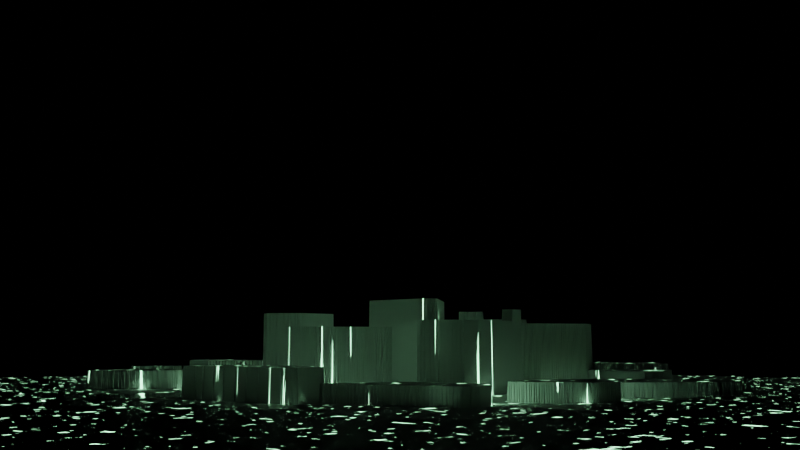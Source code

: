 # Source: cracked_displacement.blend  (saved by Blender 2.93.17; exported with 4.5.12 LTS)
import bpy
from mathutils import Matrix  # noqa: F401  (used for matrix-valued properties, if any)

bpy.ops.wm.read_factory_settings(use_empty=True)
scene = bpy.context.scene
scene.name = 'Scene'

# ---- collections
col_collection = bpy.data.collections.new('Collection'); scene.collection.children.link(col_collection)

# ---- materials (node trees are filled in below, after node groups)
mat_procedural_displacement = bpy.data.materials.new('Procedural_Displacement')
mat_procedural_displacement.displacement_method = 'DISPLACEMENT'

# ---- node groups
ng_nodegroup_007 = bpy.data.node_groups.new('NodeGroup.007', 'ShaderNodeTree')
_s = ng_nodegroup_007.interface.new_socket(name='Value', in_out='OUTPUT', socket_type='NodeSocketFloat')
_s.min_value = 0.0
_s.max_value = 0.0
_s = ng_nodegroup_007.interface.new_socket(name='Detail', in_out='INPUT', socket_type='NodeSocketFloat')
_s.default_value = 10.9
_s.min_value = -1000.0
_s.max_value = 1000.0
_s = ng_nodegroup_007.interface.new_socket(name='Randomness', in_out='INPUT', socket_type='NodeSocketFloat')
_s.subtype = 'FACTOR'
_s.default_value = 1.0
_s.min_value = 0.0
_s.max_value = 1.0
_s = ng_nodegroup_007.interface.new_socket(name='Wave Thickness', in_out='INPUT', socket_type='NodeSocketFloat')
_s.default_value = 14.9
_s.min_value = -1e+04
_s.max_value = 1e+04
_s = ng_nodegroup_007.interface.new_socket(name='Displacement', in_out='INPUT', socket_type='NodeSocketFloat')
_s.default_value = -10.4
_s.min_value = -1e+04
_s.max_value = 1e+04
_s = ng_nodegroup_007.interface.new_socket(name='Falloff', in_out='INPUT', socket_type='NodeSocketFloat')
_s.default_value = 0.9
_s.min_value = -1e+04
_s.max_value = 1e+04
_N = ng_nodegroup_007.nodes; _L = ng_nodegroup_007.links
n0 = _N.new('NodeFrame'); n0.name = 'Frame'; n0.location = (-337, 197)
n0.label = 'Crazy Math'
n0.width = 1402
n0.label_size = 19
n1 = _N.new('NodeFrame'); n1.name = 'Frame.001'; n1.location = (-904, -139)
n1.label = 'Inputs'
n1.width = 204
n1.label_size = 19
n2 = _N.new('NodeFrame'); n2.name = 'Frame.002'; n2.location = (-893, 404)
n2.label = 'Alignment and Noise'
n2.width = 389
n2.label_size = 19
n3 = _N.new('ShaderNodeVectorMath'); n3.name = 'Vector Math.001'; n3.location = (30, -153)
n3.operation = 'SUBTRACT'
n4 = _N.new('ShaderNodeMapRange'); n4.name = 'Map Range'; n4.location = (555, -30)
n4.interpolation_type = 'SMOOTHERSTEP'
n4.inputs[3].default_value = 1.0
n4.inputs[4].default_value = 0.0
n5 = _N.new('ShaderNodeVectorMath'); n5.name = 'Vector Math'; n5.location = (284, -151)
n5.operation = 'DISTANCE'
n6 = _N.new('ShaderNodeMath'); n6.name = 'Math.004'; n6.location = (1232, -246)
n6.operation = 'MULTIPLY'
n6.use_clamp = True
n6.inputs[2].default_value = 0.0
n7 = _N.new('ShaderNodeMath'); n7.name = 'Math'; n7.location = (993, -254)
n7.operation = 'SINE'
n7.inputs[2].default_value = 0.0
n8 = _N.new('ShaderNodeMath'); n8.name = 'Math.003'; n8.location = (792, -236)
n8.inputs[2].default_value = 0.0
n9 = _N.new('ShaderNodeMath'); n9.name = 'Math.001'; n9.location = (558, -247)
n9.operation = 'MULTIPLY'
n9.inputs[2].default_value = 0.0
n10 = _N.new('NodeGroupOutput'); n10.name = 'Group Output'; n10.location = (1116, 0)
n11 = _N.new('ShaderNodeValue'); n11.name = 'Value.001'; n11.location = (33, -336)
n11.label = 'Displacement'
n11.outputs[0].default_value = 0.0
n12 = _N.new('ShaderNodeValue'); n12.name = 'Value.003'; n12.location = (31, -131)
n12.label = 'Randomness'
n12.outputs[0].default_value = 1.0
n13 = _N.new('ShaderNodeValue'); n13.name = 'Value.004'; n13.location = (30, -30)
n13.label = 'Detail '
n13.outputs[0].default_value = 10.9
n14 = _N.new('ShaderNodeValue'); n14.name = 'Value'; n14.location = (33, -241)
n14.label = 'Wave Thickness'
n14.outputs[0].default_value = 14.9
n15 = _N.new('ShaderNodeValue'); n15.name = 'Value.002'; n15.location = (34, -444)
n15.label = 'Falloff'
n15.outputs[0].default_value = 1.5
n16 = _N.new('NodeGroupInput'); n16.name = 'Group Input'; n16.location = (-1096, 0)
n17 = _N.new('ShaderNodeTexCoord'); n17.name = 'Texture Coordinate'; n17.location = (30, -37)
n18 = _N.new('ShaderNodeTexVoronoi'); n18.name = 'Voronoi Texture'; n18.location = (219, -30)
n3.parent = n0
n4.parent = n0
n5.parent = n0
n6.parent = n0
n7.parent = n0
n8.parent = n0
n9.parent = n0
n11.parent = n1
n12.parent = n1
n13.parent = n1
n14.parent = n1
n15.parent = n1
n17.parent = n2
n18.parent = n2
_L.new(n6.outputs[0], n10.inputs[0])
_L.new(n5.outputs[1], n9.inputs[0])
_L.new(n17.outputs[3], n5.inputs[0])
_L.new(n17.outputs[3], n18.inputs[0])
_L.new(n5.outputs[1], n4.inputs[0])
_L.new(n9.outputs[0], n8.inputs[0])
_L.new(n8.outputs[0], n7.inputs[0])
_L.new(n7.outputs[0], n6.inputs[1])
_L.new(n4.outputs[0], n6.inputs[0])
_L.new(n18.outputs[2], n3.inputs[1])
_L.new(n17.outputs[3], n3.inputs[0])
_L.new(n3.outputs[0], n5.inputs[1])
_L.new(n16.outputs[0], n18.inputs[2])
_L.new(n16.outputs[1], n18.inputs[8])
_L.new(n16.outputs[2], n9.inputs[1])
_L.new(n16.outputs[3], n8.inputs[1])
_L.new(n16.outputs[4], n4.inputs[2])
n10.is_active_output = True
ng_nodegroup_006 = bpy.data.node_groups.new('NodeGroup.006', 'ShaderNodeTree')
_s = ng_nodegroup_006.interface.new_socket(name='Value', in_out='OUTPUT', socket_type='NodeSocketFloat')
_s.min_value = 0.0
_s.max_value = 0.0
_s = ng_nodegroup_006.interface.new_socket(name='Value', in_out='OUTPUT', socket_type='NodeSocketFloat')
_s.min_value = 0.0
_s.max_value = 0.0
_s = ng_nodegroup_006.interface.new_socket(name='Ring Position', in_out='INPUT', socket_type='NodeSocketFloat')
_s.min_value = -3.5
_s.max_value = 2.5
_s = ng_nodegroup_006.interface.new_socket(name='Ring Thickness', in_out='INPUT', socket_type='NodeSocketFloat')
_s.min_value = 0.0
_s.max_value = 0.5
_s = ng_nodegroup_006.interface.new_socket(name='Noise Type', in_out='INPUT', socket_type='NodeSocketFloat')
_s.subtype = 'FACTOR'
_s.default_value = 0.5
_s.min_value = 0.0
_s.max_value = 1.0
_s = ng_nodegroup_006.interface.new_socket(name='Noise Size', in_out='INPUT', socket_type='NodeSocketFloat')
_s.default_value = 5.0
_s.min_value = -50.0
_s.max_value = 50.0
_s = ng_nodegroup_006.interface.new_socket(name='Noise Detail', in_out='INPUT', socket_type='NodeSocketFloat')
_s.default_value = 2.0
_s.min_value = 0.0
_s.max_value = 50.0
_s = ng_nodegroup_006.interface.new_socket(name='Edge Burn', in_out='INPUT', socket_type='NodeSocketFloat')
_s.subtype = 'FACTOR'
_s.default_value = 0.76
_s.min_value = 0.0
_s.max_value = 1.0
_N = ng_nodegroup_006.nodes; _L = ng_nodegroup_006.links
n0 = _N.new('NodeFrame'); n0.name = 'Frame'; n0.location = (-662, 438)
n0.label = 'Generated Coords'
n0.width = 539
n0.label_size = 19
n1 = _N.new('NodeFrame'); n1.name = 'Frame.004'; n1.location = (-753, -110)
n1.label = 'Inputs'
n1.width = 203
n1.label_size = 19
n2 = _N.new('NodeFrame'); n2.name = 'Frame.003'; n2.location = (-210, -142)
n2.label = 'Generated Noise'
n2.width = 438
n2.label_size = 19
n3 = _N.new('NodeFrame'); n3.name = 'Frame.001'; n3.location = (-66, 433)
n3.label = 'Center Ring'
n3.width = 584
n3.label_size = 19
n4 = _N.new('NodeFrame'); n4.name = 'Frame.002'; n4.location = (331, 33)
n4.label = 'Divide the Sphere'
n4.width = 200
n4.label_size = 19
n5 = _N.new('NodeReroute'); n5.name = 'Reroute.002'; n5.location = (-293, -20)
n5.width = 16
n5.socket_idname = 'NodeSocketFloat'
n6 = _N.new('NodeReroute'); n6.name = 'Reroute'; n6.location = (-394, -214)
n6.width = 16
n6.socket_idname = 'NodeSocketFloat'
n7 = _N.new('ShaderNodeValue'); n7.name = 'Value'; n7.location = (31, -30)
n7.label = 'Ring Position'
n7.outputs[0].default_value = 2.5
n8 = _N.new('ShaderNodeValue'); n8.name = 'Value.001'; n8.location = (30, -132)
n8.label = 'Ring Thickness'
n8.outputs[0].default_value = -0.2
n9 = _N.new('ShaderNodeValue'); n9.name = 'Value.004'; n9.location = (33, -441)
n9.label = 'Noise Detail'
n9.outputs[0].default_value = 21.38
n10 = _N.new('ShaderNodeValue'); n10.name = 'Value.002'; n10.location = (30, -239)
n10.label = 'Noise Type'
n10.outputs[0].default_value = 0.85
n11 = _N.new('ShaderNodeValue'); n11.name = 'Value.003'; n11.location = (32, -340)
n11.label = 'Noise Size'
n11.outputs[0].default_value = 29.25
n12 = _N.new('NodeGroupInput'); n12.name = 'Group Input'; n12.location = (-751, 97)
n13 = _N.new('ShaderNodeValue'); n13.name = 'Value.005'; n13.location = (33, -545)
n13.label = 'Amount of Edge Burn'
n13.outputs[0].default_value = 0.97
n14 = _N.new('ShaderNodeTexVoronoi'); n14.name = 'Voronoi Texture'; n14.location = (30, -269)
n14.distance = 'CHEBYCHEV'
n15 = _N.new('ShaderNodeTexNoise'); n15.name = 'Noise Texture'; n15.location = (30, -30)
n15.inputs[4].default_value = 1.0
n16 = _N.new('NodeReroute'); n16.name = 'Reroute.001'; n16.location = (-169, -103)
n16.width = 16
n16.socket_idname = 'NodeSocketVector'
n17 = _N.new('ShaderNodeMix'); n17.name = 'Mix'; n17.location = (268, -139)
n17.data_type = 'RGBA'
n18 = _N.new('ShaderNodeMath'); n18.name = 'Math.001'; n18.location = (30, -30)
n18.operation = 'LESS_THAN'
n18.inputs[2].default_value = 0.0
n19 = _N.new('NodeGroupOutput'); n19.name = 'Group Output'; n19.location = (566, 25)
n20 = _N.new('ShaderNodeTexCoord'); n20.name = 'Texture Coordinate'; n20.location = (30, -31)
n21 = _N.new('ShaderNodeVectorMath'); n21.name = 'Vector Math'; n21.location = (204, -30)
n21.operation = 'SUBTRACT'
n21.inputs[1].default_value = (0.5, 0.5, 0.5)
n22 = _N.new('ShaderNodeVectorMath'); n22.name = 'Vector Math.001'; n22.location = (369, -30)
n22.operation = 'SCALE'
n22.inputs[1].default_value = (2.0, 2.0, 2.0)
n22.inputs[3].default_value = 9.0
n23 = _N.new('ShaderNodeSeparateXYZ'); n23.name = 'Separate XYZ'; n23.location = (30, -44)
n24 = _N.new('ShaderNodeMix'); n24.name = 'Mix.001'; n24.location = (209, -38)
n24.data_type = 'RGBA'
n24.blend_type = 'LINEAR_LIGHT'
n25 = _N.new('ShaderNodeMath'); n25.name = 'Math'; n25.location = (414, -30)
n25.operation = 'COMPARE'
n7.parent = n1
n8.parent = n1
n9.parent = n1
n10.parent = n1
n11.parent = n1
n13.parent = n1
n14.parent = n2
n15.parent = n2
n17.parent = n2
n18.parent = n4
n20.parent = n0
n21.parent = n0
n22.parent = n0
n23.parent = n3
n24.parent = n3
n25.parent = n3
_L.new(n18.outputs[0], n19.inputs[0])
_L.new(n25.outputs[0], n19.inputs[1])
_L.new(n20.outputs[0], n21.inputs[0])
_L.new(n21.outputs[0], n22.inputs[0])
_L.new(n22.outputs[0], n23.inputs[0])
_L.new(n15.outputs[0], n17.inputs[6])
_L.new(n14.outputs[0], n17.inputs[7])
_L.new(n16.outputs[0], n15.inputs[0])
_L.new(n16.outputs[0], n14.inputs[0])
_L.new(n24.outputs[2], n25.inputs[0])
_L.new(n24.outputs[2], n18.inputs[0])
_L.new(n23.outputs[2], n24.inputs[7])
_L.new(n5.outputs[0], n25.inputs[1])
_L.new(n5.outputs[0], n18.inputs[1])
_L.new(n12.outputs[0], n5.inputs[0])
_L.new(n12.outputs[1], n25.inputs[2])
_L.new(n12.outputs[2], n17.inputs[0])
_L.new(n6.outputs[0], n14.inputs[2])
_L.new(n6.outputs[0], n15.inputs[2])
_L.new(n12.outputs[3], n6.inputs[0])
_L.new(n12.outputs[4], n15.inputs[3])
_L.new(n12.outputs[5], n24.inputs[0])
_L.new(n22.outputs[0], n16.inputs[0])
_L.new(n17.outputs[2], n24.inputs[6])
n19.is_active_output = True

# ---- material node trees
mat_procedural_displacement.use_nodes = True; mat_procedural_displacement.node_tree.nodes.clear()
_N = mat_procedural_displacement.node_tree.nodes; _L = mat_procedural_displacement.node_tree.links
n0 = _N.new('NodeFrame'); n0.name = 'Frame.005'; n0.location = (635, 660)
n0.label = 'Optional Shaders'
n0.width = 445
n0.shrink = False
n0.label_size = 19
n1 = _N.new('NodeFrame'); n1.name = 'Frame.006'; n1.location = (637, 1193)
n1.label = 'Main Shaders'
n1.width = 784
n1.label_size = 19
n2 = _N.new('ShaderNodeDisplacement'); n2.name = 'Displacement'; n2.location = (988, 280)
n2.inputs[1].default_value = 0.0
n2.inputs[2].default_value = 0.4
n3 = _N.new('ShaderNodeGroup'); n3.name = 'Group'; n3.location = (713, 278)
n3.node_tree = ng_nodegroup_007
n3.inputs[0].default_value = 3.23
n3.inputs[1].default_value = 1.0
n3.inputs[2].default_value = 14.9
n3.inputs[3].default_value = 0.0
n3.inputs[4].default_value = 1.49
n4 = _N.new('ShaderNodeBsdfTransparent'); n4.name = 'Transparent BSDF.001'; n4.location = (30, -183)
n4.inputs[0].default_value = (1.0, 0.0136, 0.0, 1.0)
n5 = _N.new('ShaderNodeMixShader'); n5.name = 'Mix Shader.002'; n5.location = (241, -73)
n6 = _N.new('ShaderNodeRGB'); n6.name = 'RGB'; n6.location = (329, 628)
n6.label = 'Emission Color'
n6.outputs[0].default_value = (0.4402, 1.0, 0.5557, 1.0)
n7 = _N.new('ShaderNodeEmission'); n7.name = 'Emission'; n7.location = (361, -335)
n7.inputs[1].default_value = 4.0
n8 = _N.new('ShaderNodeBsdfTransparent'); n8.name = 'Transparent BSDF'; n8.location = (83, -30)
n9 = _N.new('ShaderNodeMixShader'); n9.name = 'Mix Shader'; n9.location = (358, -69)
n10 = _N.new('ShaderNodeBsdfPrincipled'); n10.name = 'Principled BSDF.001'; n10.location = (30, -201)
n10.hide = True
n10.distribution = 'GGX'
n10.subsurface_method = 'BURLEY'
n10.inputs[3].default_value = 1.45
n10.inputs[27].default_value = (0.0, 0.0, 0.0, 1.0)
n10.inputs[28].default_value = 1.0
n11 = _N.new('ShaderNodeOutputMaterial'); n11.name = 'Material Output'; n11.location = (1608, 439)
n12 = _N.new('ShaderNodeGroup'); n12.name = 'Group.001'; n12.location = (331, 883)
n12.node_tree = ng_nodegroup_006
n12.inputs[0].default_value = 0.0
n12.inputs[1].default_value = 0.08
n12.inputs[2].default_value = 0.6969
n12.inputs[3].default_value = 19.97
n12.inputs[4].default_value = 4.2
n12.inputs[5].default_value = 0.7467
n13 = _N.new('ShaderNodeMixShader'); n13.name = 'Mix Shader.001'; n13.location = (614, -253)
n4.parent = n0
n5.parent = n0
n7.parent = n1
n8.parent = n1
n9.parent = n1
n10.parent = n1
n13.parent = n1
_L.new(n3.outputs[0], n2.inputs[0])
_L.new(n2.outputs[0], n11.inputs[2])
_L.new(n8.outputs[0], n9.inputs[1])
_L.new(n10.outputs[0], n9.inputs[2])
_L.new(n12.outputs[0], n9.inputs[0])
_L.new(n12.outputs[1], n13.inputs[0])
_L.new(n7.outputs[0], n13.inputs[2])
_L.new(n9.outputs[0], n13.inputs[1])
_L.new(n13.outputs[0], n5.inputs[1])
_L.new(n4.outputs[0], n5.inputs[2])
_L.new(n12.outputs[0], n5.inputs[0])
_L.new(n6.outputs[0], n7.inputs[0])
_L.new(n13.outputs[0], n11.inputs[0])
n11.is_active_output = True

# ---- world
world_world = bpy.data.worlds.new('World'); scene.world = world_world
world_world.use_nodes = True; world_world.node_tree.nodes.clear()
_N = world_world.node_tree.nodes; _L = world_world.node_tree.links
n0 = _N.new('ShaderNodeOutputWorld'); n0.name = 'World Output'; n0.location = (300, 300)
n1 = _N.new('ShaderNodeBackground'); n1.name = 'Background'; n1.location = (10, 300)
n1.inputs[0].default_value = (0.0, 0.0, 0.0, 1.0)
n1.inputs[1].default_value = 0.0
_L.new(n1.outputs[0], n0.inputs[0])
n0.is_active_output = True
world_world.color = (0.05088, 0.05088, 0.05088)
world_world.use_sun_shadow = False
world_world.sun_shadow_jitter_overblur = 0.0
world_world.light_settings.ao_factor = 0.08
world_world.light_settings.distance = 1.0

# ---- cameras
cam_camera = bpy.data.cameras.new('Camera')
cam_camera.clip_end = 100.0
cam_camera.ortho_scale = 7.314

# ---- meshes
me_plane = bpy.data.meshes.new('Plane')
me_plane.from_pydata([(-2.497, -2.497, 0.0), (2.497, -2.497, 0.0), (-2.497, 2.497, 0.0), (2.497, 2.497, 0.0)], [], [(0, 1, 3, 2)])
_uv = me_plane.uv_layers.new(name='UVMap')
_uv.uv.foreach_set('vector', [0.0, 0.0, 1.0, 0.0, 1.0, 1.0, 0.0, 1.0])
me_plane.materials.append(mat_procedural_displacement)
me_plane.use_remesh_fix_poles = True
me_plane.use_remesh_preserve_attributes = False
me_plane.update()

# ---- objects
ob_camera = bpy.data.objects.new('Camera', cam_camera)
ob_plane = bpy.data.objects.new('Plane', me_plane)

# ---- transforms, parenting, visibility, modifiers, constraints
ob_camera.location = (6.118, 6.087, 1.779)
ob_camera.rotation_euler = (1.676, -3.443e-05, 2.353)
ob_camera.scale = (1.0, 1.0, 1.0)
ob_camera.lock_rotations_4d = False
ob_camera.empty_display_type = 'ARROWS'
ob_camera.color = (0.0, 0.0, 0.0, 0.0)
ob_camera.display_type = 'WIRE'
ob_camera.lineart.crease_threshold = 0.0
ob_plane.location = (0.0, 0.0, 1.417)
ob_plane.scale = (2.0, 2.0, 2.0)
ob_plane.cycles.use_adaptive_subdivision = True
_m = ob_plane.modifiers.new('Subdivision', 'SUBSURF')
_m.subdivision_type = 'SIMPLE'

# ---- collection membership
col_collection.objects.link(ob_camera)
col_collection.objects.link(ob_plane)

# ---- scene / render settings (as saved in the file)
scene.camera = ob_camera
scene.frame_start = 239; scene.frame_end = 420; scene.frame_set(0)
scene.render.engine = 'CYCLES'
scene.render.image_settings.color_mode = 'RGB'
scene.render.fps = 60
scene.cycles.feature_set = 'EXPERIMENTAL'
scene.cycles.samples = 128
scene.cycles.sampling_pattern = 'TABULATED_SOBOL'
scene.cycles.light_sampling_threshold = 0.0
scene.cycles.use_light_tree = False
scene.cycles.blur_glossy = 0.0
scene.cycles.max_bounces = 16
scene.cycles.diffuse_bounces = 16
scene.cycles.glossy_bounces = 16
scene.cycles.transmission_bounces = 16
scene.cycles.volume_bounces = 1
scene.cycles.transparent_max_bounces = 16
scene.cycles.pixel_filter_type = 'GAUSSIAN'
scene.cycles.sample_clamp_indirect = 80.0
scene.cycles.ao_bounces_render = 3
scene.view_settings.view_transform = 'Filmic'
bpy.context.view_layer.update()
